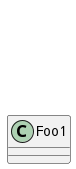

The diagram above was rendered by PlantUML. Its source (embedded in the PNG):
@startuml
class Foo1
class Foo2
Foo2 *-- Foo1
hide Foo2
@enduml